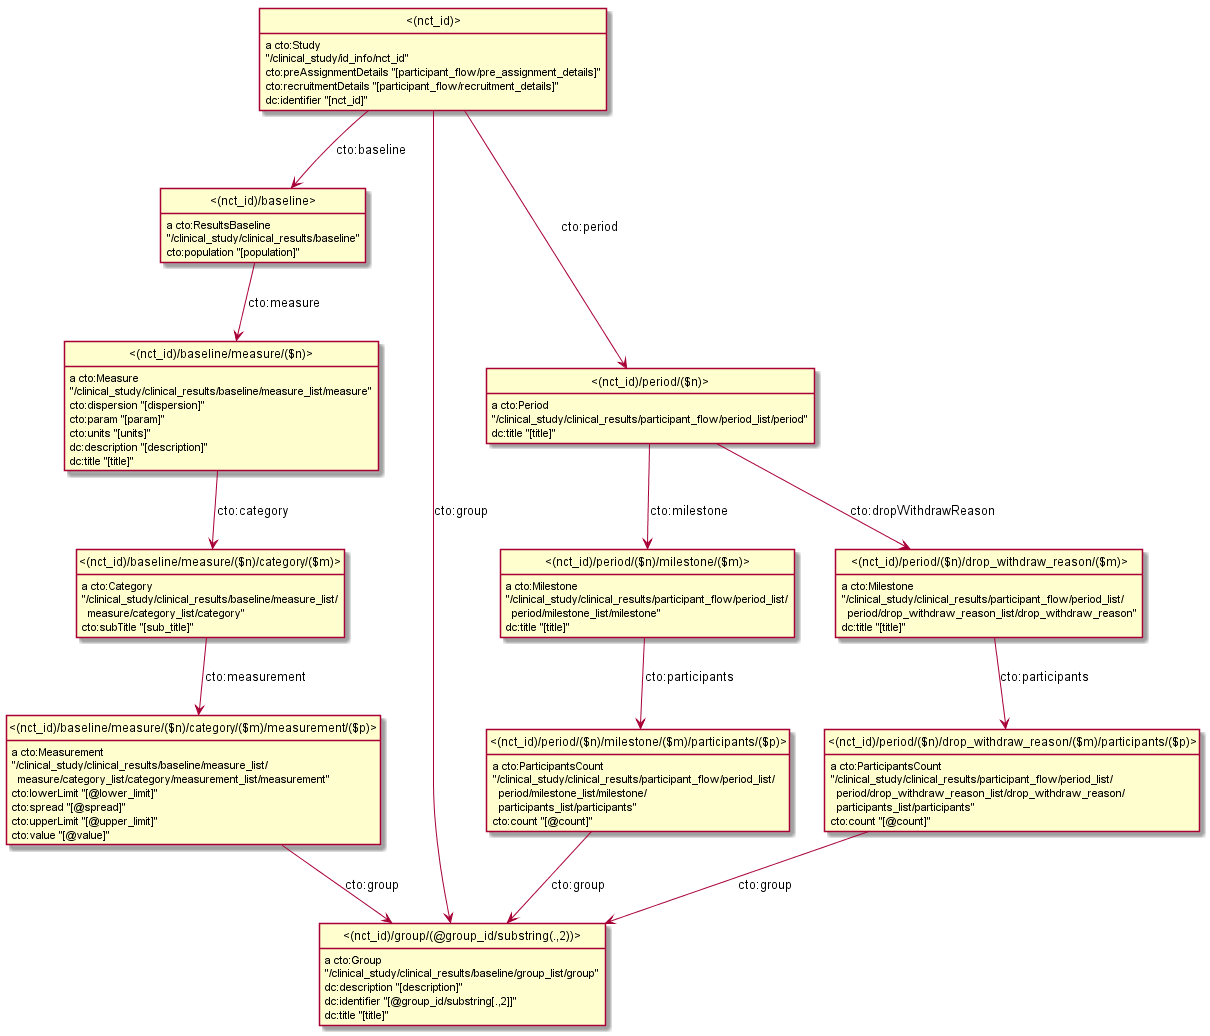

The diagram above was rendered by PlantUML. Its source (embedded in the PNG):
@startuml
hide empty methods
hide empty attributes
hide circle
skinparam classAttributeIconSize 0
class _nct_id_baseline_measure_n_ as "<(nct_id)/baseline/measure/($n)>"
_nct_id_baseline_measure_n_ : a cto:Measure
class _nct_id_baseline_measure_n_category_m_ as "<(nct_id)/baseline/measure/($n)/category/($m)>"
_nct_id_baseline_measure_n_ --> _nct_id_baseline_measure_n_category_m_ : cto:category
_nct_id_baseline_measure_n_ :  "/clinical_study/clinical_results/baseline/measure_list/measure"
_nct_id_baseline_measure_n_ : cto:dispersion "[dispersion]"
_nct_id_baseline_measure_n_ : cto:param "[param]"
_nct_id_baseline_measure_n_ : cto:units "[units]"
_nct_id_baseline_measure_n_ : dc:description "[description]"
_nct_id_baseline_measure_n_ : dc:title "[title]"
class _nct_id_baseline_ as "<(nct_id)/baseline>"
_nct_id_baseline_ : a cto:ResultsBaseline
_nct_id_baseline_ --> _nct_id_baseline_measure_n_ : cto:measure
_nct_id_baseline_ :  "/clinical_study/clinical_results/baseline"
_nct_id_baseline_ : cto:population "[population]"
class _nct_id_period_n_drop_withdraw_reason_m_participants_p_ as "<(nct_id)/period/($n)/drop_withdraw_reason/($m)/participants/($p)>"
_nct_id_period_n_drop_withdraw_reason_m_participants_p_ : a cto:ParticipantsCount
class _nct_id_group_group_id_substring_2_ as "<(nct_id)/group/(@group_id/substring(.,2))>"
_nct_id_period_n_drop_withdraw_reason_m_participants_p_ --> _nct_id_group_group_id_substring_2_ : cto:group
_nct_id_period_n_drop_withdraw_reason_m_participants_p_ :  "/clinical_study/clinical_results/participant_flow/period_list/\n  period/drop_withdraw_reason_list/drop_withdraw_reason/\n  participants_list/participants"
_nct_id_period_n_drop_withdraw_reason_m_participants_p_ : cto:count "[@count]"
_nct_id_baseline_measure_n_category_m_ : a cto:Category
class _nct_id_baseline_measure_n_category_m_measurement_p_ as "<(nct_id)/baseline/measure/($n)/category/($m)/measurement/($p)>"
_nct_id_baseline_measure_n_category_m_ --> _nct_id_baseline_measure_n_category_m_measurement_p_ : cto:measurement
_nct_id_baseline_measure_n_category_m_ :  "/clinical_study/clinical_results/baseline/measure_list/\n  measure/category_list/category"
_nct_id_baseline_measure_n_category_m_ : cto:subTitle "[sub_title]"
class _nct_id_period_n_milestone_m_ as "<(nct_id)/period/($n)/milestone/($m)>"
_nct_id_period_n_milestone_m_ : a cto:Milestone
class _nct_id_period_n_milestone_m_participants_p_ as "<(nct_id)/period/($n)/milestone/($m)/participants/($p)>"
_nct_id_period_n_milestone_m_ --> _nct_id_period_n_milestone_m_participants_p_ : cto:participants
_nct_id_period_n_milestone_m_ :  "/clinical_study/clinical_results/participant_flow/period_list/\n  period/milestone_list/milestone"
_nct_id_period_n_milestone_m_ : dc:title "[title]"
_nct_id_group_group_id_substring_2_ : a cto:Group
_nct_id_group_group_id_substring_2_ :  "/clinical_study/clinical_results/baseline/group_list/group"
_nct_id_group_group_id_substring_2_ : dc:description "[description]"
_nct_id_group_group_id_substring_2_ : dc:identifier "[@group_id/substring[.,2]]"
_nct_id_group_group_id_substring_2_ : dc:title "[title]"
_nct_id_period_n_milestone_m_participants_p_ : a cto:ParticipantsCount
_nct_id_period_n_milestone_m_participants_p_ --> _nct_id_group_group_id_substring_2_ : cto:group
_nct_id_period_n_milestone_m_participants_p_ :  "/clinical_study/clinical_results/participant_flow/period_list/\n  period/milestone_list/milestone/\n  participants_list/participants"
_nct_id_period_n_milestone_m_participants_p_ : cto:count "[@count]"
_nct_id_baseline_measure_n_category_m_measurement_p_ : a cto:Measurement
_nct_id_baseline_measure_n_category_m_measurement_p_ --> _nct_id_group_group_id_substring_2_ : cto:group
_nct_id_baseline_measure_n_category_m_measurement_p_ :  "/clinical_study/clinical_results/baseline/measure_list/\n  measure/category_list/category/measurement_list/measurement"
_nct_id_baseline_measure_n_category_m_measurement_p_ : cto:lowerLimit "[@lower_limit]"
_nct_id_baseline_measure_n_category_m_measurement_p_ : cto:spread "[@spread]"
_nct_id_baseline_measure_n_category_m_measurement_p_ : cto:upperLimit "[@upper_limit]"
_nct_id_baseline_measure_n_category_m_measurement_p_ : cto:value "[@value]"
class _nct_id_period_n_drop_withdraw_reason_m_ as "<(nct_id)/period/($n)/drop_withdraw_reason/($m)>"
_nct_id_period_n_drop_withdraw_reason_m_ : a cto:Milestone
_nct_id_period_n_drop_withdraw_reason_m_ --> _nct_id_period_n_drop_withdraw_reason_m_participants_p_ : cto:participants
_nct_id_period_n_drop_withdraw_reason_m_ :  "/clinical_study/clinical_results/participant_flow/period_list/\n  period/drop_withdraw_reason_list/drop_withdraw_reason"
_nct_id_period_n_drop_withdraw_reason_m_ : dc:title "[title]"
class _nct_id_period_n_ as "<(nct_id)/period/($n)>"
_nct_id_period_n_ : a cto:Period
_nct_id_period_n_ --> _nct_id_period_n_drop_withdraw_reason_m_ : cto:dropWithdrawReason
_nct_id_period_n_ --> _nct_id_period_n_milestone_m_ : cto:milestone
_nct_id_period_n_ :  "/clinical_study/clinical_results/participant_flow/period_list/period"
_nct_id_period_n_ : dc:title "[title]"
class _nct_id_ as "<(nct_id)>"
_nct_id_ : a cto:Study
_nct_id_ --> _nct_id_baseline_ : cto:baseline
_nct_id_ --> _nct_id_group_group_id_substring_2_ : cto:group
_nct_id_ --> _nct_id_period_n_ : cto:period
_nct_id_ :  "/clinical_study/id_info/nct_id"
_nct_id_ : cto:preAssignmentDetails "[participant_flow/pre_assignment_details]"
_nct_id_ : cto:recruitmentDetails "[participant_flow/recruitment_details]"
_nct_id_ : dc:identifier "[nct_id]"
@enduml